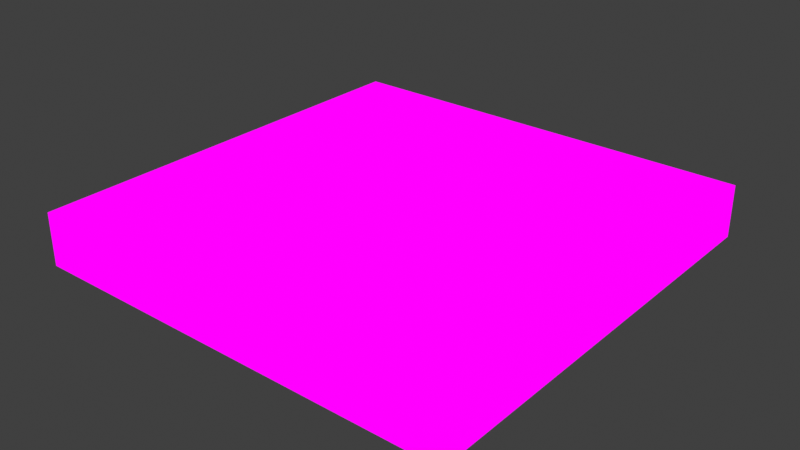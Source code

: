 # Source: checkpoint.blend  (saved by Blender 4.4.30; exported with 4.5.12 LTS)
import bpy
from mathutils import Matrix  # noqa: F401  (used for matrix-valued properties, if any)

bpy.ops.wm.read_factory_settings(use_empty=True)
scene = bpy.context.scene
scene.name = 'Scene'

# ---- collections
col_collection = bpy.data.collections.new('Collection'); scene.collection.children.link(col_collection)

# ---- images (referenced by path relative to the original .blend; pixels are not part of the script)
import os
ASSET_DIR = os.environ.get("B2B_ASSET_DIR", "")  # directory of the original .blend (textures are referenced by path, not embedded)
HERE = os.path.dirname(os.path.abspath(__file__))  # packed textures are extracted next to this script under _unpacked/

def load_image(name, relpath, width, height, colorspace="sRGB"):
    """Load a texture the original file referenced (path relative to the .blend, or extracted next to this script)."""
    p = next((c for c in (os.path.join(HERE, relpath), os.path.join(ASSET_DIR, relpath)) if relpath and os.path.exists(c)), "")
    if p:
        img = bpy.data.images.load(p, check_existing=True)
        img.name = name
    else:  # same state as the original file: an image datablock whose file is absent (Cycles renders it pink)
        img = bpy.data.images.new(name, width, height)
        img.source = "FILE"
        img.filepath = "//" + (relpath or name)
    img.colorspace_settings.name = colorspace
    return img
img_player_item_tga = load_image('player_item.tga', 'player_item.tga', 1024, 1024, 'sRGB')

# ---- materials (node trees are filled in below, after node groups)
mat_cube = bpy.data.materials.new('Cube')

# ---- material node trees
mat_cube.use_nodes = True; mat_cube.node_tree.nodes.clear()
_N = mat_cube.node_tree.nodes; _L = mat_cube.node_tree.links
n0 = _N.new('ShaderNodeOutputMaterial'); n0.name = 'Material Output'; n0.location = (77, 97)
n1 = _N.new('ShaderNodeTexImage'); n1.name = 'Image Texture'; n1.location = (-334, 112)
n1.image = img_player_item_tga
_L.new(n1.outputs[0], n0.inputs[0])
n0.is_active_output = True

# ---- world
world_world = bpy.data.worlds.new('World'); scene.world = world_world
world_world.use_nodes = True; world_world.node_tree.nodes.clear()
_N = world_world.node_tree.nodes; _L = world_world.node_tree.links
n0 = _N.new('ShaderNodeOutputWorld'); n0.name = 'World Output'; n0.location = (300, 300)
n1 = _N.new('ShaderNodeBackground'); n1.name = 'Background'; n1.location = (10, 300)
n1.inputs[0].default_value = (0.05088, 0.05088, 0.05088, 1.0)
_L.new(n1.outputs[0], n0.inputs[0])
n0.is_active_output = True
world_world.color = (0.05088, 0.05088, 0.05088)
world_world.sun_shadow_jitter_overblur = 0.0

# ---- cameras
cam_camera_001 = bpy.data.cameras.new('Camera.001')
cam_camera_001.clip_end = 100.0
cam_camera_001.ortho_scale = 7.314

# ---- lights
light_light_001 = bpy.data.lights.new('Light.001', 'POINT')
light_light_001.energy = 1000.0
light_light_001.shadow_soft_size = 0.1

# ---- meshes
me_cube_001 = bpy.data.meshes.new('Cube.001')
me_cube_001.from_pydata([(1.003, 0.1527, 0.1037), (1.003, 0.1527, -1.49e-08), (0.1527, 0.1527, 0.1037), (0.1527, 0.1527, -1.49e-08), (0.1527, 0.5777, -1.49e-08), (1.003, 0.5777, 0.1037), (0.1527, 0.5777, 0.1037), (1.003, 0.5777, -1.49e-08), (0.9407, 0.2147, 0.1037), (0.2147, 0.2147, 0.1037), (0.9407, 0.5777, 0.1037), (0.2147, 0.5777, 0.1037), (0.9191, 0.2362, 0.0148), (0.2362, 0.2362, 0.0148), (0.9191, 0.5777, 0.0148), (0.2362, 0.5777, 0.0148), (1.003, 1.003, 0.1037), (1.003, 1.003, -1.49e-08), (0.1527, 1.003, 0.1037), (0.1527, 1.003, -1.49e-08), (0.9407, 0.9407, 0.1037), (0.2147, 0.9407, 0.1037), (0.9191, 0.9191, 0.0148), (0.2362, 0.9191, 0.0148), (0.5777, 0.8529, 0.001139), (0.5777, 0.8529, 0.05287), (0.6314, 0.8476, 0.001139), (0.6314, 0.8476, 0.05287), (0.683, 0.8319, 0.001139), (0.683, 0.8319, 0.05287), (0.7306, 0.8065, 0.001139), (0.7306, 0.8065, 0.05287), (0.7723, 0.7723, 0.001139), (0.7723, 0.7723, 0.05287), (0.8065, 0.7306, 0.001139), (0.8065, 0.7306, 0.05287), (0.8319, 0.683, 0.001139), (0.8319, 0.683, 0.05287), (0.8476, 0.6314, 0.001139), (0.8476, 0.6314, 0.05287), (0.8529, 0.5777, 0.001139), (0.8529, 0.5777, 0.05287), (0.8476, 0.524, 0.001139), (0.8476, 0.524, 0.05287), (0.8319, 0.4724, 0.001139), (0.8319, 0.4724, 0.05287), (0.8065, 0.4248, 0.001139), (0.8065, 0.4248, 0.05287), (0.7723, 0.3831, 0.001139), (0.7723, 0.3831, 0.05287), (0.7306, 0.3489, 0.001139), (0.7306, 0.3489, 0.05287), (0.683, 0.3235, 0.001139), (0.683, 0.3235, 0.05287), (0.6314, 0.3078, 0.001139), (0.6314, 0.3078, 0.05287), (0.5777, 0.3025, 0.001139), (0.5777, 0.3025, 0.05287), (0.524, 0.3078, 0.001139), (0.524, 0.3078, 0.05287), (0.4724, 0.3235, 0.001139), (0.4724, 0.3235, 0.05287), (0.4248, 0.3489, 0.001139), (0.4248, 0.3489, 0.05287), (0.3831, 0.3831, 0.001139), (0.3831, 0.3831, 0.05287), (0.3489, 0.4248, 0.001139), (0.3489, 0.4248, 0.05287), (0.3235, 0.4724, 0.001139), (0.3235, 0.4724, 0.05287), (0.3078, 0.524, 0.001139), (0.3078, 0.524, 0.05287), (0.3025, 0.5777, 0.001139), (0.3025, 0.5777, 0.05287), (0.3078, 0.6314, 0.001139), (0.3078, 0.6314, 0.05287), (0.3235, 0.683, 0.001139), (0.3235, 0.683, 0.05287), (0.3489, 0.7306, 0.001139), (0.3489, 0.7306, 0.05287), (0.3831, 0.7723, 0.001139), (0.3831, 0.7723, 0.05287), (0.4248, 0.8065, 0.001139), (0.4248, 0.8065, 0.05287), (0.4724, 0.8319, 0.001139), (0.4724, 0.8319, 0.05287), (0.524, 0.8476, 0.001139), (0.524, 0.8476, 0.05287), (0.6229, 0.8049, 0.05143), (0.5777, 0.8094, 0.05143), (0.6664, 0.7917, 0.05143), (0.7064, 0.7703, 0.05143), (0.7415, 0.7415, 0.05143), (0.7703, 0.7064, 0.05143), (0.7917, 0.6664, 0.05143), (0.8049, 0.6229, 0.05143), (0.8094, 0.5777, 0.05143), (0.8049, 0.5325, 0.05143), (0.7917, 0.489, 0.05143), (0.7703, 0.449, 0.05143), (0.7415, 0.4139, 0.05143), (0.7064, 0.3851, 0.05143), (0.6664, 0.3636, 0.05143), (0.6229, 0.3505, 0.05143), (0.5777, 0.346, 0.05143), (0.5325, 0.3505, 0.05143), (0.489, 0.3636, 0.05143), (0.449, 0.3851, 0.05143), (0.4139, 0.4139, 0.05143), (0.3851, 0.449, 0.05143), (0.3636, 0.489, 0.05143), (0.3505, 0.5325, 0.05143), (0.346, 0.5777, 0.05143), (0.3505, 0.6229, 0.05143), (0.3636, 0.6664, 0.05143), (0.3851, 0.7064, 0.05143), (0.4139, 0.7415, 0.05143), (0.449, 0.7703, 0.05143), (0.489, 0.7917, 0.05143), (0.5325, 0.8049, 0.05143), (0.6229, 0.8049, 0.01718), (0.5777, 0.8094, 0.01718), (0.6664, 0.7917, 0.01718), (0.7064, 0.7703, 0.01718), (0.7415, 0.7415, 0.01718), (0.7703, 0.7064, 0.01718), (0.7917, 0.6664, 0.01718), (0.8049, 0.6229, 0.01718), (0.8094, 0.5777, 0.01718), (0.8049, 0.5325, 0.01718), (0.7917, 0.489, 0.01718), (0.7703, 0.449, 0.01718), (0.7415, 0.4139, 0.01718), (0.7064, 0.3851, 0.01718), (0.6664, 0.3636, 0.01718), (0.6229, 0.3505, 0.01718), (0.5777, 0.346, 0.01718), (0.5325, 0.3505, 0.01718), (0.489, 0.3636, 0.01718), (0.449, 0.3851, 0.01718), (0.4139, 0.4139, 0.01718), (0.3851, 0.449, 0.01718), (0.3636, 0.489, 0.01718), (0.3505, 0.5325, 0.01718), (0.346, 0.5777, 0.01718), (0.3505, 0.6229, 0.01718), (0.3636, 0.6664, 0.01718), (0.3851, 0.7064, 0.01718), (0.4139, 0.7415, 0.01718), (0.449, 0.7703, 0.01718), (0.489, 0.7917, 0.01718), (0.5325, 0.8049, 0.01718)], [], [(6, 2, 9, 11), (1, 0, 2, 3), (4, 7, 1, 3), (3, 2, 6, 4), (0, 5, 10, 8), (2, 0, 8, 9), (13, 12, 14, 15), (8, 10, 14, 12), (11, 9, 13, 15), (9, 8, 12, 13), (1, 7, 5, 0), (6, 11, 21, 18), (17, 19, 18, 16), (4, 19, 17, 7), (19, 4, 6, 18), (16, 20, 10, 5), (18, 21, 20, 16), (23, 15, 14, 22), (20, 22, 14, 10), (11, 15, 23, 21), (21, 23, 22, 20), (17, 16, 5, 7), (24, 25, 27, 26), (26, 27, 29, 28), (28, 29, 31, 30), (30, 31, 33, 32), (32, 33, 35, 34), (34, 35, 37, 36), (36, 37, 39, 38), (38, 39, 41, 40), (40, 41, 43, 42), (42, 43, 45, 44), (44, 45, 47, 46), (46, 47, 49, 48), (48, 49, 51, 50), (50, 51, 53, 52), (52, 53, 55, 54), (54, 55, 57, 56), (56, 57, 59, 58), (58, 59, 61, 60), (60, 61, 63, 62), (62, 63, 65, 64), (64, 65, 67, 66), (66, 67, 69, 68), (68, 69, 71, 70), (70, 71, 73, 72), (72, 73, 75, 74), (74, 75, 77, 76), (76, 77, 79, 78), (78, 79, 81, 80), (80, 81, 83, 82), (82, 83, 85, 84), (71, 69, 110, 111), (84, 85, 87, 86), (86, 87, 25, 24), (107, 106, 138, 139), (27, 25, 89, 88), (25, 87, 119, 89), (45, 43, 97, 98), (63, 61, 106, 107), (81, 79, 115, 116), (37, 35, 93, 94), (55, 53, 102, 103), (73, 71, 111, 112), (29, 27, 88, 90), (47, 45, 98, 99), (65, 63, 107, 108), (83, 81, 116, 117), (39, 37, 94, 95), (57, 55, 103, 104), (75, 73, 112, 113), (31, 29, 90, 91), (49, 47, 99, 100), (67, 65, 108, 109), (85, 83, 117, 118), (41, 39, 95, 96), (59, 57, 104, 105), (77, 75, 113, 114), (33, 31, 91, 92), (51, 49, 100, 101), (69, 67, 109, 110), (87, 85, 118, 119), (43, 41, 96, 97), (61, 59, 105, 106), (79, 77, 114, 115), (35, 33, 92, 93), (53, 51, 101, 102), (120, 121, 151, 150, 149, 148, 147, 146, 145, 144, 143, 142, 141, 140, 139, 138, 137, 136, 135, 134, 133, 132, 131, 130, 129, 128, 127, 126, 125, 124, 123, 122), (94, 93, 125, 126), (108, 107, 139, 140), (95, 94, 126, 127), (109, 108, 140, 141), (96, 95, 127, 128), (110, 109, 141, 142), (97, 96, 128, 129), (111, 110, 142, 143), (98, 97, 129, 130), (112, 111, 143, 144), (99, 98, 130, 131), (113, 112, 144, 145), (100, 99, 131, 132), (114, 113, 145, 146), (101, 100, 132, 133), (115, 114, 146, 147), (102, 101, 133, 134), (88, 89, 121, 120), (116, 115, 147, 148), (103, 102, 134, 135), (90, 88, 120, 122), (117, 116, 148, 149), (104, 103, 135, 136), (91, 90, 122, 123), (118, 117, 149, 150), (105, 104, 136, 137), (92, 91, 123, 124), (119, 118, 150, 151), (106, 105, 137, 138), (93, 92, 124, 125), (89, 119, 151, 121)])
_uv = me_cube_001.uv_layers.new(name='UVMap')
_uv.uv.foreach_set('vector', [0.01156, 0.5085, 0.01156, 0.0634, 0.09589, 0.1602, 0.09589, 0.5085, 0.937, 0.5508, 0.937, 0.5508, 0.8551, 0.5508, 0.8551, 0.5508, 0.8551, 0.5099, 0.937, 0.5099, 0.937, 0.5508, 0.8551, 0.5508, 0.8551, 0.5508, 0.8551, 0.5508, 0.8551, 0.5099, 0.8551, 0.5099, 0.7869, 0.0634, 0.7869, 0.5085, 0.7026, 0.5085, 0.7026, 0.1602, 0.01156, 0.0634, 0.7869, 0.0634, 0.7026, 0.1602, 0.09589, 0.1602, 0.2062, 0.2869, 0.5922, 0.2869, 0.5922, 0.5085, 0.2062, 0.5085, 0.7026, 0.1602, 0.7026, 0.5085, 0.5922, 0.5085, 0.5922, 0.2869, 0.09589, 0.5085, 0.09589, 0.1602, 0.2062, 0.2869, 0.2062, 0.5085, 0.09589, 0.1602, 0.7026, 0.1602, 0.5922, 0.2869, 0.2062, 0.2869, 0.937, 0.5508, 0.937, 0.5099, 0.937, 0.5099, 0.937, 0.5508, 0.01156, 0.5085, 0.09589, 0.5085, 0.09589, 0.8568, 0.01156, 0.9537, 0.937, 0.469, 0.8551, 0.469, 0.8551, 0.469, 0.937, 0.469, 0.8551, 0.5099, 0.8551, 0.469, 0.937, 0.469, 0.937, 0.5099, 0.8551, 0.469, 0.8551, 0.5099, 0.8551, 0.5099, 0.8551, 0.469, 0.7869, 0.9537, 0.7026, 0.8568, 0.7026, 0.5085, 0.7869, 0.5085, 0.01156, 0.9537, 0.09589, 0.8568, 0.7026, 0.8568, 0.7869, 0.9537, 0.2062, 0.7301, 0.2062, 0.5085, 0.5922, 0.5085, 0.5922, 0.7301, 0.7026, 0.8568, 0.5922, 0.7301, 0.5922, 0.5085, 0.7026, 0.5085, 0.09589, 0.5085, 0.2062, 0.5085, 0.2062, 0.7301, 0.09589, 0.8568, 0.09589, 0.8568, 0.2062, 0.7301, 0.5922, 0.7301, 0.7026, 0.8568, 0.937, 0.469, 0.937, 0.469, 0.937, 0.5099, 0.937, 0.5099, 0.8626, 0.7874, 0.869, 0.8075, 0.8852, 0.8043, 0.8829, 0.7834, 0.8829, 0.7834, 0.8852, 0.8043, 0.9016, 0.8044, 0.9036, 0.7834, 0.9036, 0.7834, 0.9016, 0.8044, 0.9178, 0.8076, 0.9237, 0.7875, 0.9237, 0.7875, 0.9178, 0.8076, 0.9329, 0.8139, 0.9427, 0.7954, 0.9427, 0.7954, 0.9329, 0.8139, 0.9465, 0.8231, 0.9597, 0.8069, 0.9597, 0.8069, 0.9465, 0.8231, 0.958, 0.8348, 0.9742, 0.8215, 0.9742, 0.8215, 0.958, 0.8348, 0.967, 0.8486, 0.9854, 0.8387, 0.9854, 0.8387, 0.967, 0.8486, 0.973, 0.8638, 0.9929, 0.8578, 0.9929, 0.8578, 0.973, 0.8638, 0.9759, 0.8799, 0.9966, 0.8777, 0.9966, 0.8777, 0.9759, 0.8799, 0.9759, 0.8963, 0.9967, 0.8979, 0.9967, 0.8979, 0.9759, 0.8963, 0.973, 0.9124, 0.9931, 0.918, 0.9931, 0.918, 0.973, 0.9124, 0.9669, 0.9276, 0.9857, 0.937, 0.9857, 0.937, 0.9669, 0.9276, 0.9582, 0.9415, 0.9747, 0.9543, 0.9747, 0.9543, 0.9582, 0.9415, 0.9467, 0.9533, 0.9604, 0.9692, 0.9604, 0.9692, 0.9467, 0.9533, 0.9332, 0.9626, 0.9435, 0.9808, 0.9435, 0.9808, 0.9332, 0.9626, 0.9181, 0.969, 0.9246, 0.9889, 0.9246, 0.9889, 0.9181, 0.969, 0.9021, 0.9722, 0.9046, 0.9931, 0.9046, 0.9931, 0.9021, 0.9722, 0.8857, 0.9725, 0.8841, 0.9934, 0.8841, 0.9934, 0.8857, 0.9725, 0.8695, 0.9694, 0.8639, 0.9897, 0.8639, 0.9897, 0.8695, 0.9694, 0.8542, 0.9633, 0.8446, 0.9821, 0.8446, 0.9821, 0.8542, 0.9633, 0.8404, 0.9541, 0.8272, 0.9706, 0.8272, 0.9706, 0.8404, 0.9541, 0.8287, 0.9423, 0.8126, 0.956, 0.8126, 0.956, 0.8287, 0.9423, 0.8194, 0.9286, 0.801, 0.9389, 0.801, 0.9389, 0.8194, 0.9286, 0.813, 0.9133, 0.7928, 0.9198, 0.7928, 0.9198, 0.813, 0.9133, 0.8096, 0.897, 0.7886, 0.8994, 0.7886, 0.8994, 0.8096, 0.897, 0.8097, 0.8804, 0.7886, 0.8785, 0.7886, 0.8785, 0.8097, 0.8804, 0.813, 0.8641, 0.7926, 0.8582, 0.7926, 0.8582, 0.813, 0.8641, 0.8192, 0.8487, 0.8004, 0.839, 0.8004, 0.839, 0.8192, 0.8487, 0.8283, 0.8349, 0.8118, 0.8217, 0.8118, 0.8217, 0.8283, 0.8349, 0.8401, 0.8232, 0.8265, 0.807, 0.8194, 0.9286, 0.8287, 0.9423, 0.844, 0.9296, 0.837, 0.9191, 0.8265, 0.807, 0.8401, 0.8232, 0.8538, 0.8139, 0.8436, 0.7955, 0.8436, 0.7955, 0.8538, 0.8139, 0.869, 0.8075, 0.8626, 0.7874, 0.8752, 0.9502, 0.8875, 0.9526, 0.8897, 0.9271, 0.8823, 0.9257, 0.8852, 0.8043, 0.869, 0.8075, 0.8748, 0.8268, 0.8871, 0.8243, 0.869, 0.8075, 0.8538, 0.8139, 0.8632, 0.8316, 0.8748, 0.8268, 0.9759, 0.8963, 0.9759, 0.8799, 0.9562, 0.8818, 0.956, 0.8944, 0.8695, 0.9694, 0.8857, 0.9725, 0.8875, 0.9526, 0.8752, 0.9502, 0.8192, 0.8487, 0.813, 0.8641, 0.832, 0.8698, 0.8369, 0.8581, 0.958, 0.8348, 0.9465, 0.8231, 0.9338, 0.8385, 0.9425, 0.8474, 0.9332, 0.9626, 0.9467, 0.9533, 0.9339, 0.938, 0.9236, 0.9451, 0.813, 0.9133, 0.8194, 0.9286, 0.837, 0.9191, 0.8322, 0.9074, 0.9016, 0.8044, 0.8852, 0.8043, 0.8871, 0.8243, 0.8997, 0.8242, 0.973, 0.9124, 0.9759, 0.8963, 0.956, 0.8944, 0.9538, 0.9068, 0.8542, 0.9633, 0.8695, 0.9694, 0.8752, 0.9502, 0.8635, 0.9454, 0.8283, 0.8349, 0.8192, 0.8487, 0.8369, 0.8581, 0.8439, 0.8476, 0.967, 0.8486, 0.958, 0.8348, 0.9425, 0.8474, 0.9492, 0.8579, 0.9181, 0.969, 0.9332, 0.9626, 0.9236, 0.9451, 0.9122, 0.95, 0.8096, 0.897, 0.813, 0.9133, 0.8322, 0.9074, 0.8297, 0.895, 0.9178, 0.8076, 0.9016, 0.8044, 0.8997, 0.8242, 0.9119, 0.8267, 0.9669, 0.9276, 0.973, 0.9124, 0.9538, 0.9068, 0.9493, 0.9185, 0.8404, 0.9541, 0.8542, 0.9633, 0.8635, 0.9454, 0.853, 0.9385, 0.8401, 0.8232, 0.8283, 0.8349, 0.8439, 0.8476, 0.8527, 0.8386, 0.973, 0.8638, 0.967, 0.8486, 0.9492, 0.8579, 0.9539, 0.8695, 0.9021, 0.9722, 0.9181, 0.969, 0.9122, 0.95, 0.9, 0.9525, 0.8097, 0.8804, 0.8096, 0.897, 0.8297, 0.895, 0.8296, 0.8823, 0.9329, 0.8139, 0.9178, 0.8076, 0.9119, 0.8267, 0.9234, 0.8315, 0.9582, 0.9415, 0.9669, 0.9276, 0.9493, 0.9185, 0.9425, 0.929, 0.8287, 0.9423, 0.8404, 0.9541, 0.853, 0.9385, 0.844, 0.9296, 0.8538, 0.8139, 0.8401, 0.8232, 0.8527, 0.8386, 0.8632, 0.8316, 0.9759, 0.8799, 0.973, 0.8638, 0.9539, 0.8695, 0.9562, 0.8818, 0.8857, 0.9725, 0.9021, 0.9722, 0.9, 0.9525, 0.8875, 0.9526, 0.813, 0.8641, 0.8097, 0.8804, 0.8296, 0.8823, 0.832, 0.8698, 0.9465, 0.8231, 0.9329, 0.8139, 0.9234, 0.8315, 0.9338, 0.8385, 0.9467, 0.9533, 0.9582, 0.9415, 0.9425, 0.929, 0.9339, 0.938, 0.7936, 0.09765, 0.7936, 0.1107, 0.7961, 0.1235, 0.8011, 0.1356, 0.8084, 0.1465, 0.8176, 0.1557, 0.8285, 0.163, 0.8406, 0.168, 0.8534, 0.1705, 0.8664, 0.1705, 0.8793, 0.168, 0.8913, 0.163, 0.9022, 0.1557, 0.9114, 0.1465, 0.9187, 0.1356, 0.9237, 0.1235, 0.9263, 0.1107, 0.9263, 0.09765, 0.9237, 0.08484, 0.9187, 0.07276, 0.9114, 0.0619, 0.9022, 0.05266, 0.8913, 0.0454, 0.8793, 0.0404, 0.8664, 0.03785, 0.8534, 0.03785, 0.8406, 0.0404, 0.8285, 0.0454, 0.8176, 0.05266, 0.8084, 0.0619, 0.8011, 0.07276, 0.7961, 0.08484, 0.9425, 0.8474, 0.9338, 0.8385, 0.9175, 0.8583, 0.9227, 0.8636, 0.8635, 0.9454, 0.8752, 0.9502, 0.8823, 0.9257, 0.8753, 0.9228, 0.9492, 0.8579, 0.9425, 0.8474, 0.9227, 0.8636, 0.9268, 0.8699, 0.853, 0.9385, 0.8635, 0.9454, 0.8753, 0.9228, 0.869, 0.9186, 0.9539, 0.8695, 0.9492, 0.8579, 0.9268, 0.8699, 0.9296, 0.8768, 0.844, 0.9296, 0.853, 0.9385, 0.869, 0.9186, 0.8636, 0.9132, 0.9562, 0.8818, 0.9539, 0.8695, 0.9296, 0.8768, 0.9309, 0.8843, 0.837, 0.9191, 0.844, 0.9296, 0.8636, 0.9132, 0.8594, 0.9069, 0.956, 0.8944, 0.9562, 0.8818, 0.9309, 0.8843, 0.9307, 0.892, 0.8322, 0.9074, 0.837, 0.9191, 0.8594, 0.9069, 0.8565, 0.8999, 0.9538, 0.9068, 0.956, 0.8944, 0.9307, 0.892, 0.9295, 0.8996, 0.8297, 0.895, 0.8322, 0.9074, 0.8565, 0.8999, 0.855, 0.8924, 0.9493, 0.9185, 0.9538, 0.9068, 0.9295, 0.8996, 0.9268, 0.9066, 0.8296, 0.8823, 0.8297, 0.895, 0.855, 0.8924, 0.8549, 0.8847, 0.9425, 0.929, 0.9493, 0.9185, 0.9268, 0.9066, 0.9228, 0.913, 0.832, 0.8698, 0.8296, 0.8823, 0.8549, 0.8847, 0.8564, 0.8773, 0.9339, 0.938, 0.9425, 0.929, 0.9228, 0.913, 0.9176, 0.9184, 0.8871, 0.8243, 0.8748, 0.8268, 0.882, 0.8513, 0.8895, 0.8498, 0.8369, 0.8581, 0.832, 0.8698, 0.8564, 0.8773, 0.8593, 0.8702, 0.9236, 0.9451, 0.9339, 0.938, 0.9176, 0.9184, 0.9114, 0.9226, 0.8997, 0.8242, 0.8871, 0.8243, 0.8895, 0.8498, 0.897, 0.8497, 0.8439, 0.8476, 0.8369, 0.8581, 0.8593, 0.8702, 0.8635, 0.8639, 0.9122, 0.95, 0.9236, 0.9451, 0.9114, 0.9226, 0.9046, 0.9255, 0.9119, 0.8267, 0.8997, 0.8242, 0.897, 0.8497, 0.9044, 0.8512, 0.8527, 0.8386, 0.8439, 0.8476, 0.8635, 0.8639, 0.8688, 0.8585, 0.9, 0.9525, 0.9122, 0.95, 0.9046, 0.9255, 0.8972, 0.9271, 0.9234, 0.8315, 0.9119, 0.8267, 0.9044, 0.8512, 0.9113, 0.8541, 0.8632, 0.8316, 0.8527, 0.8386, 0.8688, 0.8585, 0.8751, 0.8542, 0.8875, 0.9526, 0.9, 0.9525, 0.8972, 0.9271, 0.8897, 0.9271, 0.9338, 0.8385, 0.9234, 0.8315, 0.9113, 0.8541, 0.9175, 0.8583, 0.8748, 0.8268, 0.8632, 0.8316, 0.8751, 0.8542, 0.882, 0.8513])
me_cube_001.materials.append(mat_cube)
me_cube_001.use_mirror_vertex_groups = False
me_cube_001.update()

# ---- objects
ob_light = bpy.data.objects.new('Light', light_light_001)
ob_cube = bpy.data.objects.new('Cube', me_cube_001)
ob_camera = bpy.data.objects.new('Camera', cam_camera_001)

# ---- transforms, parenting, visibility, modifiers, constraints
ob_light.location = (4.076, 1.005, 5.904)
ob_light.rotation_euler = (0.6503, 0.05522, 1.866)
ob_light.lock_rotations_4d = False
ob_light.empty_display_type = 'ARROWS'
ob_light.color = (0.0, 0.0, 0.0, 0.0)
ob_light.lineart.crease_threshold = 0.0
ob_cube.location = (0.0, 0.0, 0.0)
ob_cube.rotation_euler = (0.0, -0.0, 6.283)
ob_cube.scale = (0.8655, 0.8655, 0.8655)
ob_cube.lock_rotations_4d = False
ob_cube.empty_display_type = 'ARROWS'
ob_cube.lineart.crease_threshold = 0.0
ob_camera.location = (7.359, -6.926, 4.958)
ob_camera.rotation_euler = (1.109, 0.0, 0.8149)
ob_camera.lock_rotations_4d = False
ob_camera.empty_display_type = 'ARROWS'
ob_camera.color = (0.0, 0.0, 0.0, 0.0)
ob_camera.display_type = 'WIRE'
ob_camera.lineart.crease_threshold = 0.0

# ---- collection membership
col_collection.objects.link(ob_light)
col_collection.objects.link(ob_cube)
col_collection.objects.link(ob_camera)

# ---- scene / render settings (as saved in the file)
scene.frame_start = 1; scene.frame_end = 250; scene.frame_set(0)
scene.render.engine = 'BLENDER_EEVEE_NEXT'
scene.view_settings.view_transform = 'Standard'
bpy.context.view_layer.update()

# ---- added for rendering (the .blend has no active camera): camera
cam_auto = bpy.data.cameras.new('AutoCamera')
cam_auto.lens = 50.0
cam_auto.sensor_width = 36.0
cam_auto.clip_end = 1000.0
ob_auto_camera = bpy.data.objects.new('AutoCamera', cam_auto)
scene.collection.objects.link(ob_auto_camera)
ob_auto_camera.location = (1.46619, -0.659431, 0.817822)
ob_auto_camera.rotation_euler = (1.09748, -7.21219e-08, 0.694738)
scene.camera = ob_auto_camera
bpy.context.view_layer.update()
